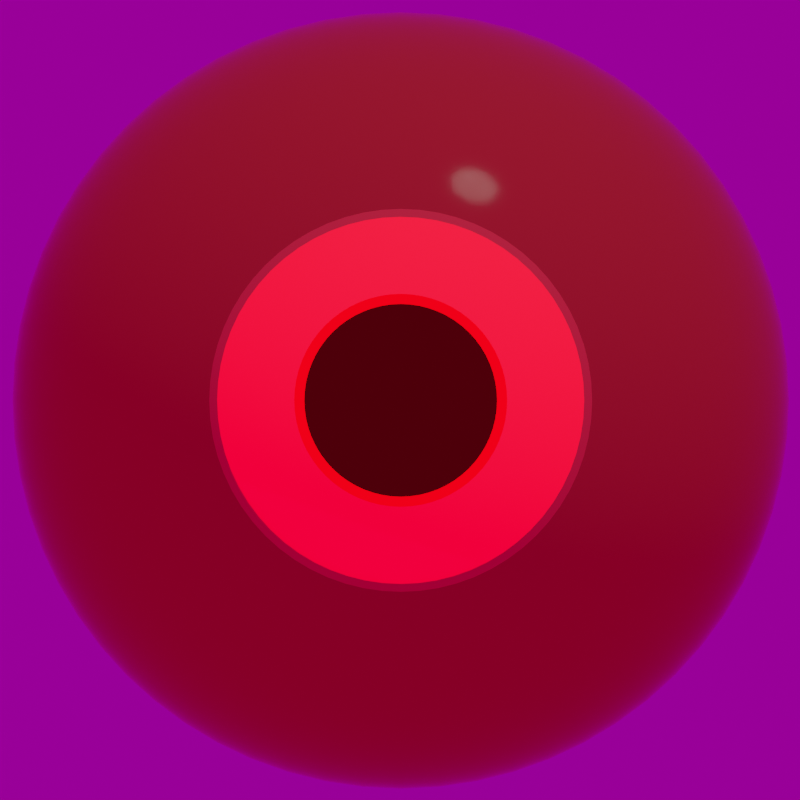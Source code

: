 # Source: eyes.blend  (saved by Blender 2.80.75; exported with 4.5.12 LTS)
import bpy
from mathutils import Matrix  # noqa: F401  (used for matrix-valued properties, if any)

bpy.ops.wm.read_factory_settings(use_empty=True)
scene = bpy.context.scene
scene.name = 'Scene'

# ---- collections
col_collection = bpy.data.collections.new('Collection'); scene.collection.children.link(col_collection)

# ---- images (referenced by path relative to the original .blend; pixels are not part of the script)
import os
ASSET_DIR = os.environ.get("B2B_ASSET_DIR", "")  # directory of the original .blend (textures are referenced by path, not embedded)
HERE = os.path.dirname(os.path.abspath(__file__))  # packed textures are extracted next to this script under _unpacked/

def load_image(name, relpath, width, height, colorspace="sRGB"):
    """Load a texture the original file referenced (path relative to the .blend, or extracted next to this script)."""
    p = next((c for c in (os.path.join(HERE, relpath), os.path.join(ASSET_DIR, relpath)) if relpath and os.path.exists(c)), "")
    if p:
        img = bpy.data.images.load(p, check_existing=True)
        img.name = name
    else:  # same state as the original file: an image datablock whose file is absent (Cycles renders it pink)
        img = bpy.data.images.new(name, width, height)
        img.source = "FILE"
        img.filepath = "//" + (relpath or name)
    img.colorspace_settings.name = colorspace
    return img
img_venetian_crossroads_2k_hdr = load_image('venetian_crossroads_2k.hdr', 'venetian_crossroads_2k.hdr', 1024, 1024, 'Linear Rec.709')

# ---- materials (node trees are filled in below, after node groups)
mat_eye_red = bpy.data.materials.new('eye red')
mat_eye_red.use_transparent_shadow = False

# ---- material node trees
mat_eye_red.use_nodes = True; mat_eye_red.node_tree.nodes.clear()
_N = mat_eye_red.node_tree.nodes; _L = mat_eye_red.node_tree.links
n0 = _N.new('ShaderNodeRGB'); n0.name = 'RGB'; n0.location = (-447, -71)
n0.outputs[0].default_value = (0.5, 0.0, 0.005824, 1.0)
n1 = _N.new('ShaderNodeMix'); n1.name = 'Mix'; n1.location = (-227, -82)
n1.data_type = 'RGBA'
n1.blend_type = 'MULTIPLY'
n1.inputs[0].default_value = 4.0
n2 = _N.new('ShaderNodeAddShader'); n2.name = 'Add Shader'; n2.location = (410, 206)
n3 = _N.new('ShaderNodeOutputMaterial'); n3.name = 'Material Output'; n3.location = (615, 262)
n4 = _N.new('ShaderNodeBsdfPrincipled'); n4.name = 'Principled BSDF'; n4.location = (10, 300)
n4.distribution = 'GGX'
n4.subsurface_method = 'BURLEY'
n4.inputs[2].default_value = 0.1091
n4.inputs[3].default_value = 1.45
n4.inputs[13].default_value = 0.05
n4.inputs[27].default_value = (0.05956, 0.0, 0.001622, 1.0)
n4.inputs[28].default_value = 1.0
n5 = _N.new('ShaderNodeEmission'); n5.name = 'Emission'; n5.location = (338, 55)
n5.inputs[1].default_value = 7.1
n6 = _N.new('ShaderNodeTexCoord'); n6.name = 'Texture Coordinate'; n6.location = (-704, 207)
n7 = _N.new('ShaderNodeSeparateXYZ'); n7.name = 'Separate XYZ'; n7.location = (-543, 174)
n8 = _N.new('ShaderNodeValToRGB'); n8.name = 'ColorRamp'; n8.location = (-311, 302)
n8.color_ramp.interpolation = 'CONSTANT'
while len(n8.color_ramp.elements) > 1: n8.color_ramp.elements.remove(n8.color_ramp.elements[-1])
n8.color_ramp.elements[0].position = 0.1318; n8.color_ramp.elements[0].color = (0.4815, 0.0547, 0.0482, 1.0)
_e = n8.color_ramp.elements.new(0.8341); _e.color = (1.0, 0.122, 0.09382, 1.0)
_e = n8.color_ramp.elements.new(0.9136); _e.color = (0.0, 0.0, 0.0, 1.0)
n9 = _N.new('ShaderNodeValToRGB'); n9.name = 'ColorRamp.001'; n9.location = (351, -102)
n9.color_ramp.interpolation = 'CONSTANT'
while len(n9.color_ramp.elements) > 1: n9.color_ramp.elements.remove(n9.color_ramp.elements[-1])
n9.color_ramp.elements[0].position = 0.625; n9.color_ramp.elements[0].color = (0.0, 0.0, 0.0, 1.0)
_e = n9.color_ramp.elements.new(0.8409); _e.color = (0.4815, 0.0, 0.0009057, 1.0)
_e = n9.color_ramp.elements.new(0.9182); _e.color = (0.0, 0.0, 0.0, 1.0)
_L.new(n6.outputs[2], n7.inputs[0])
_L.new(n8.outputs[0], n4.inputs[0])
_L.new(n7.outputs[1], n8.inputs[0])
_L.new(n0.outputs[0], n1.inputs[6])
_L.new(n4.outputs[0], n2.inputs[0])
_L.new(n2.outputs[0], n3.inputs[0])
_L.new(n5.outputs[0], n2.inputs[1])
_L.new(n7.outputs[1], n9.inputs[0])
_L.new(n9.outputs[0], n5.inputs[0])
n3.is_active_output = True

# ---- world
world_world = bpy.data.worlds.new('World'); scene.world = world_world
world_world.use_nodes = True; world_world.node_tree.nodes.clear()
_N = world_world.node_tree.nodes; _L = world_world.node_tree.links
n0 = _N.new('ShaderNodeOutputWorld'); n0.name = 'World Output'; n0.location = (300, 300)
n1 = _N.new('ShaderNodeBackground'); n1.name = 'Background'; n1.location = (10, 300)
n1.inputs[1].default_value = 0.3
n2 = _N.new('ShaderNodeTexEnvironment'); n2.name = 'Environment Texture'; n2.location = (-403, 258)
n2.image = img_venetian_crossroads_2k_hdr
_L.new(n1.outputs[0], n0.inputs[0])
_L.new(n2.outputs[0], n1.inputs[0])
n0.is_active_output = True
world_world.color = (0.05088, 0.05088, 0.05088)
world_world.use_sun_shadow = False
world_world.sun_shadow_jitter_overblur = 0.0

# ---- cameras
cam_camera = bpy.data.cameras.new('Camera')
cam_camera.type = 'ORTHO'
cam_camera.clip_end = 100.0
cam_camera.ortho_scale = 0.7643

# ---- lights
light_light = bpy.data.lights.new('Light', 'SUN')
light_light.color = (1.0, 0.9323, 0.8167)
light_light.transmission_factor = 0.0
light_light.use_shadow = False
light_light.angle = 0.1993
light_light.energy = 0.56
light_light.shadow_soft_size = 0.1
light_light.shadow_cascade_max_distance = 1000.0

# ---- meshes
me_sphere_001 = bpy.data.meshes.new('Sphere.001')
me_sphere_001.from_pydata([(6.628e-08, 0.06975, 0.9905), (0.0, 0.809, 0.5878), (0.0, 0.9511, 0.309), (0.0, 1.0, -4.371e-08), (0.0, 0.9511, -0.309), (0.0, 0.5878, -0.809), (0.0, 0.309, -0.9511), (0.0, -3.258e-07, -1.0), (0.02669, 0.06444, 0.9905), (0.2249, 0.543, 0.809), (0.3096, 0.7474, 0.5878), (0.364, 0.8787, 0.309), (0.3827, 0.9239, -4.371e-08), (0.364, 0.8787, -0.309), (0.3096, 0.7474, -0.5878), (0.2249, 0.543, -0.809), (0.1183, 0.2855, -0.9511), (0.04932, 0.04932, 0.9905), (0.4156, 0.4156, 0.809), (0.5721, 0.5721, 0.5878), (0.6725, 0.6725, 0.309), (0.7071, 0.7071, -4.371e-08), (0.6725, 0.6725, -0.309), (0.5721, 0.5721, -0.5878), (0.4156, 0.4156, -0.809), (0.2185, 0.2185, -0.9511), (0.06444, 0.02669, 0.9905), (0.543, 0.2249, 0.809), (0.7474, 0.3096, 0.5878), (0.8787, 0.364, 0.309), (0.9239, 0.3827, -4.371e-08), (0.8787, 0.364, -0.309), (0.7474, 0.3096, -0.5878), (0.543, 0.2249, -0.809), (0.2855, 0.1183, -0.9511), (0.06975, -3.139e-07, 0.9905), (0.5878, -3.824e-07, 0.809), (0.809, -4.718e-07, 0.5878), (0.9511, -4.122e-07, 0.309), (1.0, -4.42e-07, -4.371e-08), (0.9511, -4.718e-07, -0.309), (0.809, -4.718e-07, -0.5878), (0.5878, -4.122e-07, -0.809), (0.309, -3.75e-07, -0.9511), (0.06444, -0.02669, 0.9905), (0.543, -0.2249, 0.809), (0.7474, -0.3096, 0.5878), (0.8787, -0.364, 0.309), (0.9239, -0.3827, -4.371e-08), (0.8787, -0.364, -0.309), (0.7474, -0.3096, -0.5878), (0.543, -0.2249, -0.809), (0.2855, -0.1183, -0.9511), (0.04932, -0.04932, 0.9905), (0.4156, -0.4156, 0.809), (0.5721, -0.5721, 0.5878), (0.6725, -0.6725, 0.309), (0.7071, -0.7071, -4.371e-08), (0.6725, -0.6725, -0.309), (0.5721, -0.5721, -0.5878), (0.4156, -0.4156, -0.809), (0.2185, -0.2185, -0.9511), (0.02669, -0.06444, 0.9905), (0.2249, -0.543, 0.809), (0.3096, -0.7474, 0.5878), (0.364, -0.8787, 0.309), (0.3827, -0.9239, -4.371e-08), (0.364, -0.8787, -0.309), (0.3096, -0.7474, -0.5878), (0.2249, -0.543, -0.809), (0.1183, -0.2855, -0.9511), (1.028e-09, -0.06975, 0.9905), (-1.584e-07, -0.5878, 0.809), (-2.329e-07, -0.809, 0.5878), (-2.031e-07, -0.9511, 0.309), (-2.329e-07, -1.0, -4.371e-08), (-2.627e-07, -0.9511, -0.309), (-2.329e-07, -0.809, -0.5878), (-2.18e-07, -0.5878, -0.809), (-9.882e-08, -0.309, -0.9511), (-0.02669, -0.06444, 0.9905), (-0.2249, -0.543, 0.809), (-0.3096, -0.7474, 0.5878), (-0.364, -0.8787, 0.309), (-0.3827, -0.9239, -4.371e-08), (-0.364, -0.8787, -0.309), (-0.3096, -0.7474, -0.5878), (-0.2249, -0.543, -0.809), (-0.1183, -0.2855, -0.9511), (-0.04932, -0.04932, 0.9905), (-0.4156, -0.4156, 0.809), (-0.5721, -0.5721, 0.5878), (-0.6725, -0.6725, 0.309), (-0.7071, -0.7071, -4.371e-08), (-0.6725, -0.6725, -0.309), (-0.5721, -0.5721, -0.5878), (-0.4156, -0.4156, -0.809), (-0.2185, -0.2185, -0.9511), (-3.01e-07, -4.505e-07, 1.0), (-0.2855, -0.1183, 0.9511), (-0.543, -0.2249, 0.809), (-0.7474, -0.3096, 0.5878), (-0.8787, -0.364, 0.309), (-0.9239, -0.3827, -4.371e-08), (-0.8787, -0.364, -0.309), (-0.7474, -0.3096, -0.5878), (-0.543, -0.2249, -0.809), (-0.2855, -0.1183, -0.9511), (-0.06975, -3.05e-07, 0.9905), (-0.5878, -6.951e-08, 0.809), (-0.809, 4.999e-09, 0.5878), (-0.9511, -2.48e-08, 0.309), (-1.0, 6.46e-08, -4.371e-08), (-0.9511, 6.46e-08, -0.309), (-0.809, 4.999e-09, -0.5878), (-0.5878, -9.902e-09, -0.809), (-0.309, -1.813e-07, -0.9511), (-0.06444, 0.02669, 0.9905), (-0.543, 0.2249, 0.809), (-0.7474, 0.3096, 0.5878), (-0.8787, 0.364, 0.309), (-0.9239, 0.3827, -4.371e-08), (-0.8787, 0.364, -0.309), (-0.7474, 0.3096, -0.5878), (-0.543, 0.2249, -0.809), (-0.2855, 0.1183, -0.9511), (-0.04932, 0.04932, 0.9905), (-0.4156, 0.4156, 0.809), (-0.5721, 0.5721, 0.5878), (-0.6725, 0.6725, 0.309), (-0.7071, 0.7071, -4.371e-08), (-0.6725, 0.6725, -0.309), (-0.5721, 0.5721, -0.5878), (-0.4156, 0.4156, -0.809), (-0.2185, 0.2185, -0.9511), (-0.02669, 0.06444, 0.9905), (-0.2249, 0.543, 0.809), (-0.3096, 0.7474, 0.5878), (-0.364, 0.8787, 0.309), (-0.3827, 0.9239, -4.371e-08), (-0.364, 0.8787, -0.309), (-0.3096, 0.7474, -0.5878), (-0.2249, 0.543, -0.809), (-0.1183, 0.2855, -0.9511), (3.482e-07, 0.5878, 0.809), (5.121e-07, 0.809, -0.5878), (0.1183, 0.2855, 0.9511), (0.0, 0.309, 0.9511), (0.2185, 0.2185, 0.9511), (0.2855, 0.1183, 0.9511), (0.309, -3.452e-07, 0.9511), (0.2855, -0.1183, 0.9511), (0.2185, -0.2185, 0.9511), (0.1183, -0.2855, 0.9511), (-6.157e-08, -0.309, 0.9511), (-0.1183, -0.2855, 0.9511), (-0.2185, -0.2185, 0.9511), (-0.06444, -0.02669, 0.9905), (-0.309, -2.111e-07, 0.9511), (-0.2855, 0.1183, 0.9511), (-0.2185, 0.2185, 0.9511), (-0.1183, 0.2855, 0.9511)], [], [(1, 144, 9, 10), (7, 6, 16), (145, 4, 13, 14), (2, 1, 10, 11), (0, 98, 8), (5, 145, 14, 15), (3, 2, 11, 12), (144, 147, 146, 9), (6, 5, 15, 16), (4, 3, 12, 13), (10, 9, 18, 19), (7, 16, 25), (14, 13, 22, 23), (11, 10, 19, 20), (8, 98, 17), (15, 14, 23, 24), (12, 11, 20, 21), (9, 146, 148, 18), (16, 15, 24, 25), (13, 12, 21, 22), (22, 21, 30, 31), (19, 18, 27, 28), (7, 25, 34), (23, 22, 31, 32), (20, 19, 28, 29), (17, 98, 26), (24, 23, 32, 33), (21, 20, 29, 30), (18, 148, 149, 27), (25, 24, 33, 34), (27, 149, 150, 36), (34, 33, 42, 43), (31, 30, 39, 40), (28, 27, 36, 37), (7, 34, 43), (32, 31, 40, 41), (29, 28, 37, 38), (26, 98, 35), (33, 32, 41, 42), (30, 29, 38, 39), (42, 41, 50, 51), (39, 38, 47, 48), (36, 150, 151, 45), (43, 42, 51, 52), (40, 39, 48, 49), (37, 36, 45, 46), (7, 43, 52), (41, 40, 49, 50), (38, 37, 46, 47), (35, 98, 44), (47, 46, 55, 56), (44, 98, 53), (51, 50, 59, 60), (48, 47, 56, 57), (45, 151, 152, 54), (52, 51, 60, 61), (49, 48, 57, 58), (46, 45, 54, 55), (7, 52, 61), (50, 49, 58, 59), (59, 58, 67, 68), (56, 55, 64, 65), (53, 98, 62), (60, 59, 68, 69), (57, 56, 65, 66), (54, 152, 153, 63), (61, 60, 69, 70), (58, 57, 66, 67), (55, 54, 63, 64), (7, 61, 70), (64, 63, 72, 73), (7, 70, 79), (68, 67, 76, 77), (65, 64, 73, 74), (62, 98, 71), (69, 68, 77, 78), (66, 65, 74, 75), (63, 153, 154, 72), (70, 69, 78, 79), (67, 66, 75, 76), (79, 78, 87, 88), (76, 75, 84, 85), (73, 72, 81, 82), (7, 79, 88), (77, 76, 85, 86), (74, 73, 82, 83), (71, 98, 80), (78, 77, 86, 87), (75, 74, 83, 84), (72, 154, 155, 81), (84, 83, 92, 93), (81, 155, 156, 90), (88, 87, 96, 97), (85, 84, 93, 94), (82, 81, 90, 91), (7, 88, 97), (86, 85, 94, 95), (83, 82, 91, 92), (80, 98, 89), (87, 86, 95, 96), (89, 98, 157), (96, 95, 105, 106), (93, 92, 102, 103), (90, 156, 99, 100), (97, 96, 106, 107), (94, 93, 103, 104), (91, 90, 100, 101), (7, 97, 107), (95, 94, 104, 105), (92, 91, 101, 102), (102, 101, 110, 111), (157, 98, 108), (106, 105, 114, 115), (103, 102, 111, 112), (100, 99, 158, 109), (107, 106, 115, 116), (104, 103, 112, 113), (101, 100, 109, 110), (7, 107, 116), (105, 104, 113, 114), (7, 116, 125), (114, 113, 122, 123), (111, 110, 119, 120), (108, 98, 117), (115, 114, 123, 124), (112, 111, 120, 121), (109, 158, 159, 118), (116, 115, 124, 125), (113, 112, 121, 122), (110, 109, 118, 119), (122, 121, 130, 131), (119, 118, 127, 128), (7, 125, 134), (123, 122, 131, 132), (120, 119, 128, 129), (117, 98, 126), (124, 123, 132, 133), (121, 120, 129, 130), (118, 159, 160, 127), (125, 124, 133, 134), (127, 160, 161, 136), (134, 133, 142, 143), (131, 130, 139, 140), (128, 127, 136, 137), (7, 134, 143), (132, 131, 140, 141), (129, 128, 137, 138), (126, 98, 135), (133, 132, 141, 142), (130, 129, 138, 139), (139, 138, 2, 3), (136, 161, 147, 144), (143, 142, 5, 6), (140, 139, 3, 4), (137, 136, 144, 1), (7, 143, 6), (141, 140, 4, 145), (138, 137, 1, 2), (135, 98, 0), (142, 141, 145, 5), (0, 8, 146, 147), (8, 17, 148, 146), (17, 26, 149, 148), (26, 35, 150, 149), (35, 44, 151, 150), (44, 53, 152, 151), (53, 62, 153, 152), (62, 71, 154, 153), (71, 80, 155, 154), (80, 89, 156, 155), (89, 157, 99, 156), (157, 108, 158, 99), (108, 117, 159, 158), (117, 126, 160, 159), (126, 135, 161, 160), (135, 0, 147, 161)])
me_sphere_001.polygons.foreach_set('use_smooth', [True] * 176)
_uv = me_sphere_001.uv_layers.new(name='UVMap')
_uv.uv.foreach_set('vector', [0.75, 0.7, 0.75, 0.8, 0.6875, 0.8, 0.6875, 0.7, 0.7187, 0.0, 0.75, 0.1, 0.6875, 0.1, 0.75, 0.3, 0.75, 0.4, 0.6875, 0.4, 0.6875, 0.3, 0.75, 0.6, 0.75, 0.7, 0.6875, 0.7, 0.6875, 0.6, 0.7742, 0.9775, 0.7188, 1.0, 0.6633, 0.9775, 0.75, 0.2, 0.75, 0.3, 0.6875, 0.3, 0.6875, 0.2, 0.75, 0.5, 0.75, 0.6, 0.6875, 0.6, 0.6875, 0.5, 0.75, 0.8, 0.75, 0.9, 0.6875, 0.9, 0.6875, 0.8, 0.75, 0.1, 0.75, 0.2, 0.6875, 0.2, 0.6875, 0.1, 0.75, 0.4, 0.75, 0.5, 0.6875, 0.5, 0.6875, 0.4, 0.6875, 0.7, 0.6875, 0.8, 0.625, 0.8, 0.625, 0.7, 0.6562, 0.0, 0.6875, 0.1, 0.625, 0.1, 0.6875, 0.3, 0.6875, 0.4, 0.625, 0.4, 0.625, 0.3, 0.6875, 0.6, 0.6875, 0.7, 0.625, 0.7, 0.625, 0.6, 0.6633, 0.9775, 0.6562, 1.0, 0.6008, 0.9775, 0.6875, 0.2, 0.6875, 0.3, 0.625, 0.3, 0.625, 0.2, 0.6875, 0.5, 0.6875, 0.6, 0.625, 0.6, 0.625, 0.5, 0.6875, 0.8, 0.6875, 0.9, 0.625, 0.9, 0.625, 0.8, 0.6875, 0.1, 0.6875, 0.2, 0.625, 0.2, 0.625, 0.1, 0.6875, 0.4, 0.6875, 0.5, 0.625, 0.5, 0.625, 0.4, 0.625, 0.4, 0.625, 0.5, 0.5625, 0.5, 0.5625, 0.4, 0.625, 0.7, 0.625, 0.8, 0.5625, 0.8, 0.5625, 0.7, 0.5937, 0.0, 0.625, 0.1, 0.5625, 0.1, 0.625, 0.3, 0.625, 0.4, 0.5625, 0.4, 0.5625, 0.3, 0.625, 0.6, 0.625, 0.7, 0.5625, 0.7, 0.5625, 0.6, 0.6008, 0.9775, 0.5937, 1.0, 0.5383, 0.9775, 0.625, 0.2, 0.625, 0.3, 0.5625, 0.3, 0.5625, 0.2, 0.625, 0.5, 0.625, 0.6, 0.5625, 0.6, 0.5625, 0.5, 0.625, 0.8, 0.625, 0.9, 0.5625, 0.9, 0.5625, 0.8, 0.625, 0.1, 0.625, 0.2, 0.5625, 0.2, 0.5625, 0.1, 0.5625, 0.8, 0.5625, 0.9, 0.5, 0.9, 0.5, 0.8, 0.5625, 0.1, 0.5625, 0.2, 0.5, 0.2, 0.5, 0.1, 0.5625, 0.4, 0.5625, 0.5, 0.5, 0.5, 0.5, 0.4, 0.5625, 0.7, 0.5625, 0.8, 0.5, 0.8, 0.5, 0.7, 0.5312, 0.0, 0.5625, 0.1, 0.5, 0.1, 0.5625, 0.3, 0.5625, 0.4, 0.5, 0.4, 0.5, 0.3, 0.5625, 0.6, 0.5625, 0.7, 0.5, 0.7, 0.5, 0.6, 0.5383, 0.9775, 0.5312, 1.0, 0.4758, 0.9775, 0.5625, 0.2, 0.5625, 0.3, 0.5, 0.3, 0.5, 0.2, 0.5625, 0.5, 0.5625, 0.6, 0.5, 0.6, 0.5, 0.5, 0.5, 0.2, 0.5, 0.3, 0.4375, 0.3, 0.4375, 0.2, 0.5, 0.5, 0.5, 0.6, 0.4375, 0.6, 0.4375, 0.5, 0.5, 0.8, 0.5, 0.9, 0.4375, 0.9, 0.4375, 0.8, 0.5, 0.1, 0.5, 0.2, 0.4375, 0.2, 0.4375, 0.1, 0.5, 0.4, 0.5, 0.5, 0.4375, 0.5, 0.4375, 0.4, 0.5, 0.7, 0.5, 0.8, 0.4375, 0.8, 0.4375, 0.7, 0.4687, 0.0, 0.5, 0.1, 0.4375, 0.1, 0.5, 0.3, 0.5, 0.4, 0.4375, 0.4, 0.4375, 0.3, 0.5, 0.6, 0.5, 0.7, 0.4375, 0.7, 0.4375, 0.6, 0.4758, 0.9775, 0.4687, 1.0, 0.4133, 0.9775, 0.4375, 0.6, 0.4375, 0.7, 0.375, 0.7, 0.375, 0.6, 0.4133, 0.9775, 0.4062, 1.0, 0.3508, 0.9775, 0.4375, 0.2, 0.4375, 0.3, 0.375, 0.3, 0.375, 0.2, 0.4375, 0.5, 0.4375, 0.6, 0.375, 0.6, 0.375, 0.5, 0.4375, 0.8, 0.4375, 0.9, 0.375, 0.9, 0.375, 0.8, 0.4375, 0.1, 0.4375, 0.2, 0.375, 0.2, 0.375, 0.1, 0.4375, 0.4, 0.4375, 0.5, 0.375, 0.5, 0.375, 0.4, 0.4375, 0.7, 0.4375, 0.8, 0.375, 0.8, 0.375, 0.7, 0.4062, 0.0, 0.4375, 0.1, 0.375, 0.1, 0.4375, 0.3, 0.4375, 0.4, 0.375, 0.4, 0.375, 0.3, 0.375, 0.3, 0.375, 0.4, 0.3125, 0.4, 0.3125, 0.3, 0.375, 0.6, 0.375, 0.7, 0.3125, 0.7, 0.3125, 0.6, 0.3508, 0.9775, 0.3437, 1.0, 0.2883, 0.9775, 0.375, 0.2, 0.375, 0.3, 0.3125, 0.3, 0.3125, 0.2, 0.375, 0.5, 0.375, 0.6, 0.3125, 0.6, 0.3125, 0.5, 0.375, 0.8, 0.375, 0.9, 0.3125, 0.9, 0.3125, 0.8, 0.375, 0.1, 0.375, 0.2, 0.3125, 0.2, 0.3125, 0.1, 0.375, 0.4, 0.375, 0.5, 0.3125, 0.5, 0.3125, 0.4, 0.375, 0.7, 0.375, 0.8, 0.3125, 0.8, 0.3125, 0.7, 0.3437, 0.0, 0.375, 0.1, 0.3125, 0.1, 0.3125, 0.7, 0.3125, 0.8, 0.25, 0.8, 0.25, 0.7, 0.2812, 0.0, 0.3125, 0.1, 0.25, 0.1, 0.3125, 0.3, 0.3125, 0.4, 0.25, 0.4, 0.25, 0.3, 0.3125, 0.6, 0.3125, 0.7, 0.25, 0.7, 0.25, 0.6, 0.2883, 0.9775, 0.2812, 1.0, 0.2258, 0.9775, 0.3125, 0.2, 0.3125, 0.3, 0.25, 0.3, 0.25, 0.2, 0.3125, 0.5, 0.3125, 0.6, 0.25, 0.6, 0.25, 0.5, 0.3125, 0.8, 0.3125, 0.9, 0.25, 0.9, 0.25, 0.8, 0.3125, 0.1, 0.3125, 0.2, 0.25, 0.2, 0.25, 0.1, 0.3125, 0.4, 0.3125, 0.5, 0.25, 0.5, 0.25, 0.4, 0.25, 0.1, 0.25, 0.2, 0.1875, 0.2, 0.1875, 0.1, 0.25, 0.4, 0.25, 0.5, 0.1875, 0.5, 0.1875, 0.4, 0.25, 0.7, 0.25, 0.8, 0.1875, 0.8, 0.1875, 0.7, 0.2188, 0.0, 0.25, 0.1, 0.1875, 0.1, 0.25, 0.3, 0.25, 0.4, 0.1875, 0.4, 0.1875, 0.3, 0.25, 0.6, 0.25, 0.7, 0.1875, 0.7, 0.1875, 0.6, 0.2258, 0.9775, 0.2187, 1.0, 0.1633, 0.9775, 0.25, 0.2, 0.25, 0.3, 0.1875, 0.3, 0.1875, 0.2, 0.25, 0.5, 0.25, 0.6, 0.1875, 0.6, 0.1875, 0.5, 0.25, 0.8, 0.25, 0.9, 0.1875, 0.9, 0.1875, 0.8, 0.1875, 0.5, 0.1875, 0.6, 0.125, 0.6, 0.125, 0.5, 0.1875, 0.8, 0.1875, 0.9, 0.125, 0.9, 0.125, 0.8, 0.1875, 0.1, 0.1875, 0.2, 0.125, 0.2, 0.125, 0.1, 0.1875, 0.4, 0.1875, 0.5, 0.125, 0.5, 0.125, 0.4, 0.1875, 0.7, 0.1875, 0.8, 0.125, 0.8, 0.125, 0.7, 0.1563, 0.0, 0.1875, 0.1, 0.125, 0.1, 0.1875, 0.3, 0.1875, 0.4, 0.125, 0.4, 0.125, 0.3, 0.1875, 0.6, 0.1875, 0.7, 0.125, 0.7, 0.125, 0.6, 0.1633, 0.9775, 0.1563, 1.0, 0.1008, 0.9775, 0.1875, 0.2, 0.1875, 0.3, 0.125, 0.3, 0.125, 0.2, 0.1008, 0.9775, 0.09375, 1.0, 0.0383, 0.9775, 0.125, 0.2, 0.125, 0.3, 0.0625, 0.3, 0.0625, 0.2, 0.125, 0.5, 0.125, 0.6, 0.0625, 0.6, 0.0625, 0.5, 0.125, 0.8, 0.125, 0.9, 0.0625, 0.9, 0.0625, 0.8, 0.125, 0.1, 0.125, 0.2, 0.0625, 0.2, 0.0625, 0.1, 0.125, 0.4, 0.125, 0.5, 0.0625, 0.5, 0.0625, 0.4, 0.125, 0.7, 0.125, 0.8, 0.0625, 0.8, 0.0625, 0.7, 0.09375, 0.0, 0.125, 0.1, 0.0625, 0.1, 0.125, 0.3, 0.125, 0.4, 0.0625, 0.4, 0.0625, 0.3, 0.125, 0.6, 0.125, 0.7, 0.0625, 0.7, 0.0625, 0.6, 0.0625, 0.6, 0.0625, 0.7, 0.0, 0.7, 0.0, 0.6, 0.0383, 0.9775, 0.03125, 1.0, 0.0242, 0.9775, 0.0625, 0.2, 0.0625, 0.3, 0.0, 0.3, 0.0, 0.2, 0.0625, 0.5, 0.0625, 0.6, 0.0, 0.6, 0.0, 0.5, 0.0625, 0.8, 0.0625, 0.9, 1.192e-07, 0.9, 2.98e-08, 0.8, 0.0625, 0.1, 0.0625, 0.2, 0.0, 0.2, 1.192e-07, 0.1, 0.0625, 0.4, 0.0625, 0.5, 0.0, 0.5, 0.0, 0.4, 0.0625, 0.7, 0.0625, 0.8, 2.98e-08, 0.8, 0.0, 0.7, 0.03125, 0.0, 0.0625, 0.1, 1.192e-07, 0.1, 0.0625, 0.3, 0.0625, 0.4, 0.0, 0.4, 0.0, 0.3, 0.9688, 0.0, 1.0, 0.1, 0.9375, 0.1, 1.0, 0.3, 1.0, 0.4, 0.9375, 0.4, 0.9375, 0.3, 1.0, 0.6, 1.0, 0.7, 0.9375, 0.7, 0.9375, 0.6, 0.9758, 0.9775, 0.9688, 1.0, 0.9133, 0.9775, 1.0, 0.2, 1.0, 0.3, 0.9375, 0.3, 0.9375, 0.2, 1.0, 0.5, 1.0, 0.6, 0.9375, 0.6, 0.9375, 0.5, 1.0, 0.8, 1.0, 0.9, 0.9375, 0.9, 0.9375, 0.8, 1.0, 0.1, 1.0, 0.2, 0.9375, 0.2, 0.9375, 0.1, 1.0, 0.4, 1.0, 0.5, 0.9375, 0.5, 0.9375, 0.4, 1.0, 0.7, 1.0, 0.8, 0.9375, 0.8, 0.9375, 0.7, 0.9375, 0.4, 0.9375, 0.5, 0.875, 0.5, 0.875, 0.4, 0.9375, 0.7, 0.9375, 0.8, 0.875, 0.8, 0.875, 0.7, 0.9063, 0.0, 0.9375, 0.1, 0.875, 0.1, 0.9375, 0.3, 0.9375, 0.4, 0.875, 0.4, 0.875, 0.3, 0.9375, 0.6, 0.9375, 0.7, 0.875, 0.7, 0.875, 0.6, 0.9133, 0.9775, 0.9063, 1.0, 0.8508, 0.9775, 0.9375, 0.2, 0.9375, 0.3, 0.875, 0.3, 0.875, 0.2, 0.9375, 0.5, 0.9375, 0.6, 0.875, 0.6, 0.875, 0.5, 0.9375, 0.8, 0.9375, 0.9, 0.875, 0.9, 0.875, 0.8, 0.9375, 0.1, 0.9375, 0.2, 0.875, 0.2, 0.875, 0.1, 0.875, 0.8, 0.875, 0.9, 0.8125, 0.9, 0.8125, 0.8, 0.875, 0.1, 0.875, 0.2, 0.8125, 0.2, 0.8125, 0.1, 0.875, 0.4, 0.875, 0.5, 0.8125, 0.5, 0.8125, 0.4, 0.875, 0.7, 0.875, 0.8, 0.8125, 0.8, 0.8125, 0.7, 0.8438, 0.0, 0.875, 0.1, 0.8125, 0.1, 0.875, 0.3, 0.875, 0.4, 0.8125, 0.4, 0.8125, 0.3, 0.875, 0.6, 0.875, 0.7, 0.8125, 0.7, 0.8125, 0.6, 0.8508, 0.9775, 0.8438, 1.0, 0.7883, 0.9775, 0.875, 0.2, 0.875, 0.3, 0.8125, 0.3, 0.8125, 0.2, 0.875, 0.5, 0.875, 0.6, 0.8125, 0.6, 0.8125, 0.5, 0.8125, 0.5, 0.8125, 0.6, 0.75, 0.6, 0.75, 0.5, 0.8125, 0.8, 0.8125, 0.9, 0.75, 0.9, 0.75, 0.8, 0.8125, 0.1, 0.8125, 0.2, 0.75, 0.2, 0.75, 0.1, 0.8125, 0.4, 0.8125, 0.5, 0.75, 0.5, 0.75, 0.4, 0.8125, 0.7, 0.8125, 0.8, 0.75, 0.8, 0.75, 0.7, 0.7812, 0.0, 0.8125, 0.1, 0.75, 0.1, 0.8125, 0.3, 0.8125, 0.4, 0.75, 0.4, 0.75, 0.3, 0.8125, 0.6, 0.8125, 0.7, 0.75, 0.7, 0.75, 0.6, 0.7883, 0.9775, 0.7813, 1.0, 0.7742, 0.9775, 0.8125, 0.2, 0.8125, 0.3, 0.75, 0.3, 0.75, 0.2, 0.7742, 0.9775, 0.6633, 0.9775, 0.6875, 0.9, 0.75, 0.9, 0.6633, 0.9775, 0.6008, 0.9775, 0.625, 0.9, 0.6875, 0.9, 0.6008, 0.9775, 0.5383, 0.9775, 0.5625, 0.9, 0.625, 0.9, 0.5383, 0.9775, 0.4758, 0.9775, 0.5, 0.9, 0.5625, 0.9, 0.4758, 0.9775, 0.4133, 0.9775, 0.4375, 0.9, 0.5, 0.9, 0.4133, 0.9775, 0.3508, 0.9775, 0.375, 0.9, 0.4375, 0.9, 0.3508, 0.9775, 0.2883, 0.9775, 0.3125, 0.9, 0.375, 0.9, 0.2883, 0.9775, 0.2258, 0.9775, 0.25, 0.9, 0.3125, 0.9, 0.2258, 0.9775, 0.1633, 0.9775, 0.1875, 0.9, 0.25, 0.9, 0.1633, 0.9775, 0.1008, 0.9775, 0.125, 0.9, 0.1875, 0.9, 0.1008, 0.9775, 0.0383, 0.9775, 0.0625, 0.9, 0.125, 0.9, 0.0383, 0.9775, 0.0242, 0.9775, 1.192e-07, 0.9, 0.0625, 0.9, 0.9758, 0.9775, 0.9133, 0.9775, 0.9375, 0.9, 1.0, 0.9, 0.9133, 0.9775, 0.8508, 0.9775, 0.875, 0.9, 0.9375, 0.9, 0.8508, 0.9775, 0.7883, 0.9775, 0.8125, 0.9, 0.875, 0.9, 0.7883, 0.9775, 0.7742, 0.9775, 0.75, 0.9, 0.8125, 0.9])
me_sphere_001.materials.append(mat_eye_red)
me_sphere_001.use_remesh_preserve_volume = False
me_sphere_001.use_remesh_preserve_attributes = False
me_sphere_001.use_mirror_vertex_groups = False
me_sphere_001.update()

# ---- objects
ob_light = bpy.data.objects.new('Light', light_light)
ob_camera = bpy.data.objects.new('Camera', cam_camera)
ob_eye = bpy.data.objects.new('eye', me_sphere_001)

# ---- transforms, parenting, visibility, modifiers, constraints
ob_light.location = (-1.759, 2.109, 5.652)
ob_light.rotation_euler = (-0.173, 0.4018, 1.981)
ob_light.lock_rotations_4d = False
ob_light.empty_display_type = 'ARROWS'
ob_light.color = (0.0, 0.0, 0.0, 0.0)
ob_light.lineart.crease_threshold = 0.0
ob_camera.location = (0.0, 1.65, 0.0)
ob_camera.rotation_euler = (1.571, -0.0, 3.142)
ob_camera.lock_rotations_4d = False
ob_camera.empty_display_type = 'ARROWS'
ob_camera.color = (0.0, 0.0, 0.0, 0.0)
ob_camera.display_type = 'WIRE'
ob_camera.lineart.crease_threshold = 0.0
ob_eye.location = (0.0, 0.0, 0.0)
ob_eye.rotation_euler = (1.571, 2.22e-16, 3.142)
ob_eye.scale = (0.3868, 0.3868, 0.3868)
ob_eye.lineart.crease_threshold = 0.0
_m = ob_eye.modifiers.new('Subdivision', 'SUBSURF')
_m.uv_smooth = 'NONE'
_m.levels = 2
_m.show_only_control_edges = False

# ---- collection membership
col_collection.objects.link(ob_light)
col_collection.objects.link(ob_camera)
col_collection.objects.link(ob_eye)

# ---- scene / render settings (as saved in the file)
scene.camera = ob_camera
scene.frame_start = 1; scene.frame_end = 250; scene.frame_set(1)
scene.render.engine = 'BLENDER_EEVEE_NEXT'
scene.render.resolution_x = 128
scene.render.resolution_y = 128
scene.render.film_transparent = True
scene.cycles.use_denoising = False
scene.cycles.samples = 128
scene.cycles.sampling_pattern = 'TABULATED_SOBOL'
scene.cycles.use_adaptive_sampling = False
scene.cycles.use_light_tree = False
scene.view_settings.view_transform = 'Filmic'
bpy.context.view_layer.update()
